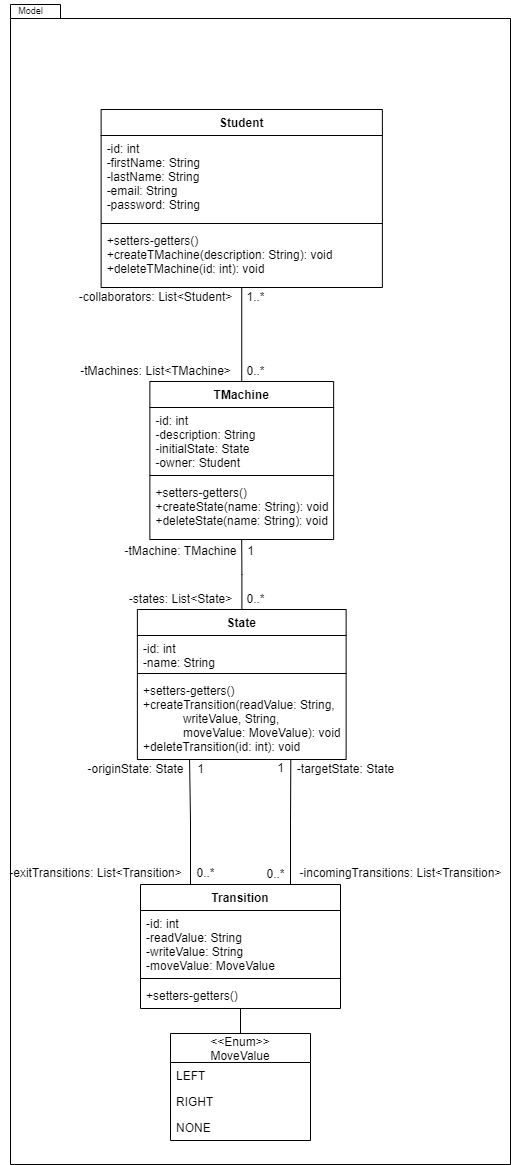

The diagram above was exported from draw.io. Its source (the exported page's mxGraphModel, read from the mxfile embedded in the PNG):
<mxGraphModel dx="2146" dy="2089" grid="1" gridSize="10" guides="1" tooltips="1" connect="1" arrows="1" fold="1" page="1" pageScale="1" pageWidth="827" pageHeight="1169" math="0" shadow="0">
  <root>
    <mxCell id="0" />
    <mxCell id="1" parent="0" />
    <mxCell id="2" value="" style="shape=folder;fontStyle=1;spacingTop=10;tabWidth=40;tabHeight=14;tabPosition=left;html=1;" vertex="1" parent="1">
      <mxGeometry x="1340" y="-310" width="500" height="1160" as="geometry" />
    </mxCell>
    <mxCell id="3" value="Student" style="swimlane;fontStyle=1;align=center;verticalAlign=top;childLayout=stackLayout;horizontal=1;startSize=26;horizontalStack=0;resizeParent=1;resizeParentMax=0;resizeLast=0;collapsible=1;marginBottom=0;" vertex="1" parent="1">
      <mxGeometry x="1430.63" y="-205" width="281.25" height="178" as="geometry" />
    </mxCell>
    <mxCell id="4" value="-id: int&#10;-firstName: String&#10;-lastName: String&#10;-email: String&#10;-password: String" style="text;strokeColor=none;fillColor=none;align=left;verticalAlign=top;spacingLeft=4;spacingRight=4;overflow=hidden;rotatable=0;points=[[0,0.5],[1,0.5]];portConstraint=eastwest;" vertex="1" parent="3">
      <mxGeometry y="26" width="281.25" height="84" as="geometry" />
    </mxCell>
    <mxCell id="5" value="" style="line;strokeWidth=1;fillColor=none;align=left;verticalAlign=middle;spacingTop=-1;spacingLeft=3;spacingRight=3;rotatable=0;labelPosition=right;points=[];portConstraint=eastwest;" vertex="1" parent="3">
      <mxGeometry y="110" width="281.25" height="8" as="geometry" />
    </mxCell>
    <mxCell id="6" value="+setters-getters()&#10;+createTMachine(description: String): void&#10;+deleteTMachine(id: int): void" style="text;strokeColor=none;fillColor=none;align=left;verticalAlign=top;spacingLeft=4;spacingRight=4;overflow=hidden;rotatable=0;points=[[0,0.5],[1,0.5]];portConstraint=eastwest;" vertex="1" parent="3">
      <mxGeometry y="118" width="281.25" height="60" as="geometry" />
    </mxCell>
    <mxCell id="7" style="edgeStyle=orthogonalEdgeStyle;rounded=0;orthogonalLoop=1;jettySize=auto;html=1;endArrow=none;endFill=0;" edge="1" source="8" target="3" parent="1">
      <mxGeometry relative="1" as="geometry" />
    </mxCell>
    <mxCell id="8" value="TMachine" style="swimlane;fontStyle=1;align=center;verticalAlign=top;childLayout=stackLayout;horizontal=1;startSize=26;horizontalStack=0;resizeParent=1;resizeParentMax=0;resizeLast=0;collapsible=1;marginBottom=0;" vertex="1" parent="1">
      <mxGeometry x="1479.38" y="67" width="183.74" height="158" as="geometry" />
    </mxCell>
    <mxCell id="9" value="-id: int&#10;-description: String&#10;-initialState: State&#10;-owner: Student" style="text;strokeColor=none;fillColor=none;align=left;verticalAlign=top;spacingLeft=4;spacingRight=4;overflow=hidden;rotatable=0;points=[[0,0.5],[1,0.5]];portConstraint=eastwest;" vertex="1" parent="8">
      <mxGeometry y="26" width="183.74" height="64" as="geometry" />
    </mxCell>
    <mxCell id="10" value="" style="line;strokeWidth=1;fillColor=none;align=left;verticalAlign=middle;spacingTop=-1;spacingLeft=3;spacingRight=3;rotatable=0;labelPosition=right;points=[];portConstraint=eastwest;" vertex="1" parent="8">
      <mxGeometry y="90" width="183.74" height="8" as="geometry" />
    </mxCell>
    <mxCell id="11" value="+setters-getters()&#10;+createState(name: String): void&#10;+deleteState(name: String): void" style="text;strokeColor=none;fillColor=none;align=left;verticalAlign=top;spacingLeft=4;spacingRight=4;overflow=hidden;rotatable=0;points=[[0,0.5],[1,0.5]];portConstraint=eastwest;" vertex="1" parent="8">
      <mxGeometry y="98" width="183.74" height="60" as="geometry" />
    </mxCell>
    <mxCell id="12" style="edgeStyle=orthogonalEdgeStyle;rounded=0;orthogonalLoop=1;jettySize=auto;html=1;endArrow=none;endFill=0;" edge="1" source="13" target="8" parent="1">
      <mxGeometry relative="1" as="geometry" />
    </mxCell>
    <mxCell id="13" value="State" style="swimlane;fontStyle=1;align=center;verticalAlign=top;childLayout=stackLayout;horizontal=1;startSize=26;horizontalStack=0;resizeParent=1;resizeParentMax=0;resizeLast=0;collapsible=1;marginBottom=0;" vertex="1" parent="1">
      <mxGeometry x="1466.88" y="295" width="208.75" height="150" as="geometry" />
    </mxCell>
    <mxCell id="14" value="-id: int&#10;-name: String" style="text;strokeColor=none;fillColor=none;align=left;verticalAlign=top;spacingLeft=4;spacingRight=4;overflow=hidden;rotatable=0;points=[[0,0.5],[1,0.5]];portConstraint=eastwest;" vertex="1" parent="13">
      <mxGeometry y="26" width="208.75" height="34" as="geometry" />
    </mxCell>
    <mxCell id="15" value="" style="line;strokeWidth=1;fillColor=none;align=left;verticalAlign=middle;spacingTop=-1;spacingLeft=3;spacingRight=3;rotatable=0;labelPosition=right;points=[];portConstraint=eastwest;" vertex="1" parent="13">
      <mxGeometry y="60" width="208.75" height="8" as="geometry" />
    </mxCell>
    <mxCell id="16" value="+setters-getters()&#10;+createTransition(readValue: String,&#10;            writeValue, String, &#10;            moveValue: MoveValue): void&#10;+deleteTransition(id: int): void" style="text;strokeColor=none;fillColor=none;align=left;verticalAlign=top;spacingLeft=4;spacingRight=4;overflow=hidden;rotatable=0;points=[[0,0.5],[1,0.5]];portConstraint=eastwest;" vertex="1" parent="13">
      <mxGeometry y="68" width="208.75" height="82" as="geometry" />
    </mxCell>
    <mxCell id="17" style="edgeStyle=orthogonalEdgeStyle;rounded=0;orthogonalLoop=1;jettySize=auto;html=1;exitX=0.25;exitY=0;exitDx=0;exitDy=0;entryX=0.25;entryY=1;entryDx=0;entryDy=0;endArrow=none;endFill=0;" edge="1" source="19" target="13" parent="1">
      <mxGeometry relative="1" as="geometry" />
    </mxCell>
    <mxCell id="18" style="edgeStyle=orthogonalEdgeStyle;rounded=0;orthogonalLoop=1;jettySize=auto;html=1;exitX=0.75;exitY=0;exitDx=0;exitDy=0;entryX=0.735;entryY=0.994;entryDx=0;entryDy=0;entryPerimeter=0;startArrow=none;startFill=0;endArrow=none;endFill=0;startSize=21;sourcePerimeterSpacing=0;" edge="1" source="19" target="16" parent="1">
      <mxGeometry relative="1" as="geometry" />
    </mxCell>
    <mxCell id="19" value="Transition" style="swimlane;fontStyle=1;align=center;verticalAlign=top;childLayout=stackLayout;horizontal=1;startSize=26;horizontalStack=0;resizeParent=1;resizeParentMax=0;resizeLast=0;collapsible=1;marginBottom=0;" vertex="1" parent="1">
      <mxGeometry x="1470" y="570" width="200" height="124" as="geometry" />
    </mxCell>
    <mxCell id="20" value="-id: int&#10;-readValue: String&#10;-writeValue: String&#10;-moveValue: MoveValue&#10;" style="text;strokeColor=none;fillColor=none;align=left;verticalAlign=top;spacingLeft=4;spacingRight=4;overflow=hidden;rotatable=0;points=[[0,0.5],[1,0.5]];portConstraint=eastwest;" vertex="1" parent="19">
      <mxGeometry y="26" width="200" height="64" as="geometry" />
    </mxCell>
    <mxCell id="21" value="" style="line;strokeWidth=1;fillColor=none;align=left;verticalAlign=middle;spacingTop=-1;spacingLeft=3;spacingRight=3;rotatable=0;labelPosition=right;points=[];portConstraint=eastwest;" vertex="1" parent="19">
      <mxGeometry y="90" width="200" height="8" as="geometry" />
    </mxCell>
    <mxCell id="22" value="+setters-getters()" style="text;strokeColor=none;fillColor=none;align=left;verticalAlign=top;spacingLeft=4;spacingRight=4;overflow=hidden;rotatable=0;points=[[0,0.5],[1,0.5]];portConstraint=eastwest;" vertex="1" parent="19">
      <mxGeometry y="98" width="200" height="26" as="geometry" />
    </mxCell>
    <mxCell id="23" style="edgeStyle=orthogonalEdgeStyle;rounded=0;orthogonalLoop=1;jettySize=auto;html=1;exitX=0.5;exitY=0;exitDx=0;exitDy=0;endArrow=none;endFill=0;" edge="1" source="24" target="19" parent="1">
      <mxGeometry relative="1" as="geometry" />
    </mxCell>
    <mxCell id="24" value="&lt;&lt;Enum&gt;&gt;&#10;MoveValue" style="swimlane;fontStyle=0;childLayout=stackLayout;horizontal=1;startSize=29;fillColor=none;horizontalStack=0;resizeParent=1;resizeParentMax=0;resizeLast=0;collapsible=1;marginBottom=0;" vertex="1" parent="1">
      <mxGeometry x="1500" y="719" width="140" height="107" as="geometry" />
    </mxCell>
    <mxCell id="25" value="LEFT" style="text;strokeColor=none;fillColor=none;align=left;verticalAlign=top;spacingLeft=4;spacingRight=4;overflow=hidden;rotatable=0;points=[[0,0.5],[1,0.5]];portConstraint=eastwest;" vertex="1" parent="24">
      <mxGeometry y="29" width="140" height="26" as="geometry" />
    </mxCell>
    <mxCell id="26" value="RIGHT" style="text;strokeColor=none;fillColor=none;align=left;verticalAlign=top;spacingLeft=4;spacingRight=4;overflow=hidden;rotatable=0;points=[[0,0.5],[1,0.5]];portConstraint=eastwest;" vertex="1" parent="24">
      <mxGeometry y="55" width="140" height="26" as="geometry" />
    </mxCell>
    <mxCell id="27" value="NONE" style="text;strokeColor=none;fillColor=none;align=left;verticalAlign=top;spacingLeft=4;spacingRight=4;overflow=hidden;rotatable=0;points=[[0,0.5],[1,0.5]];portConstraint=eastwest;" vertex="1" parent="24">
      <mxGeometry y="81" width="140" height="26" as="geometry" />
    </mxCell>
    <mxCell id="28" value="-collaborators: List&amp;lt;Student&amp;gt;" style="text;html=1;align=center;verticalAlign=middle;resizable=0;points=[];autosize=1;strokeColor=none;fillColor=none;" vertex="1" parent="1">
      <mxGeometry x="1400" y="-27" width="170" height="20" as="geometry" />
    </mxCell>
    <mxCell id="29" value="1..*" style="text;html=1;align=center;verticalAlign=middle;resizable=0;points=[];autosize=1;strokeColor=none;fillColor=none;" vertex="1" parent="1">
      <mxGeometry x="1570" y="-27" width="30" height="20" as="geometry" />
    </mxCell>
    <mxCell id="30" value="-tMachines: List&amp;lt;TMachine&amp;gt;" style="text;html=1;align=center;verticalAlign=middle;resizable=0;points=[];autosize=1;strokeColor=none;fillColor=none;" vertex="1" parent="1">
      <mxGeometry x="1400" y="47" width="170" height="20" as="geometry" />
    </mxCell>
    <mxCell id="31" value="0..*" style="text;html=1;align=center;verticalAlign=middle;resizable=0;points=[];autosize=1;strokeColor=none;fillColor=none;" vertex="1" parent="1">
      <mxGeometry x="1570" y="47" width="30" height="20" as="geometry" />
    </mxCell>
    <mxCell id="32" value="-tMachine: TMachine" style="text;html=1;align=center;verticalAlign=middle;resizable=0;points=[];autosize=1;strokeColor=none;fillColor=none;" vertex="1" parent="1">
      <mxGeometry x="1445" y="227" width="130" height="20" as="geometry" />
    </mxCell>
    <mxCell id="33" value="1" style="text;html=1;align=center;verticalAlign=middle;resizable=0;points=[];autosize=1;strokeColor=none;fillColor=none;" vertex="1" parent="1">
      <mxGeometry x="1570" y="227" width="20" height="20" as="geometry" />
    </mxCell>
    <mxCell id="34" value="-states: List&amp;lt;State&amp;gt;" style="text;html=1;align=center;verticalAlign=middle;resizable=0;points=[];autosize=1;strokeColor=none;fillColor=none;" vertex="1" parent="1">
      <mxGeometry x="1450" y="275" width="120" height="20" as="geometry" />
    </mxCell>
    <mxCell id="35" value="0..*" style="text;html=1;align=center;verticalAlign=middle;resizable=0;points=[];autosize=1;strokeColor=none;fillColor=none;" vertex="1" parent="1">
      <mxGeometry x="1570" y="275" width="30" height="20" as="geometry" />
    </mxCell>
    <mxCell id="36" value="-originState: State" style="text;html=1;align=center;verticalAlign=middle;resizable=0;points=[];autosize=1;strokeColor=none;fillColor=none;" vertex="1" parent="1">
      <mxGeometry x="1410" y="445" width="110" height="20" as="geometry" />
    </mxCell>
    <mxCell id="37" value="-targetState: State" style="text;html=1;align=center;verticalAlign=middle;resizable=0;points=[];autosize=1;strokeColor=none;fillColor=none;" vertex="1" parent="1">
      <mxGeometry x="1620" y="445" width="110" height="20" as="geometry" />
    </mxCell>
    <mxCell id="38" value="1" style="text;html=1;align=center;verticalAlign=middle;resizable=0;points=[];autosize=1;strokeColor=none;fillColor=none;" vertex="1" parent="1">
      <mxGeometry x="1520" y="445" width="20" height="20" as="geometry" />
    </mxCell>
    <mxCell id="39" value="&lt;font style=&quot;font-size: 9px&quot;&gt;Model&lt;/font&gt;" style="text;html=1;resizable=0;autosize=1;align=center;verticalAlign=middle;points=[];fillColor=none;strokeColor=none;rounded=0;" vertex="1" parent="1">
      <mxGeometry x="1340" y="-314" width="40" height="20" as="geometry" />
    </mxCell>
    <mxCell id="40" value="1" style="text;html=1;align=center;verticalAlign=middle;resizable=0;points=[];autosize=1;strokeColor=none;fillColor=none;" vertex="1" parent="1">
      <mxGeometry x="1600" y="444" width="20" height="20" as="geometry" />
    </mxCell>
    <mxCell id="41" value="-exitTransitions: List&amp;lt;Transition&amp;gt;" style="text;html=1;align=center;verticalAlign=middle;resizable=0;points=[];autosize=1;strokeColor=none;fillColor=none;" vertex="1" parent="1">
      <mxGeometry x="1330" y="549" width="190" height="20" as="geometry" />
    </mxCell>
    <mxCell id="42" value="-incomingTransitions: List&amp;lt;Transition&amp;gt;" style="text;html=1;align=center;verticalAlign=middle;resizable=0;points=[];autosize=1;strokeColor=none;fillColor=none;" vertex="1" parent="1">
      <mxGeometry x="1620" y="549" width="220" height="20" as="geometry" />
    </mxCell>
    <mxCell id="43" value="0..*" style="text;html=1;align=center;verticalAlign=middle;resizable=0;points=[];autosize=1;strokeColor=none;fillColor=none;" vertex="1" parent="1">
      <mxGeometry x="1520" y="549" width="30" height="20" as="geometry" />
    </mxCell>
    <mxCell id="44" value="0..*" style="text;html=1;align=center;verticalAlign=middle;resizable=0;points=[];autosize=1;strokeColor=none;fillColor=none;" vertex="1" parent="1">
      <mxGeometry x="1590" y="550" width="30" height="20" as="geometry" />
    </mxCell>
  </root>
</mxGraphModel>